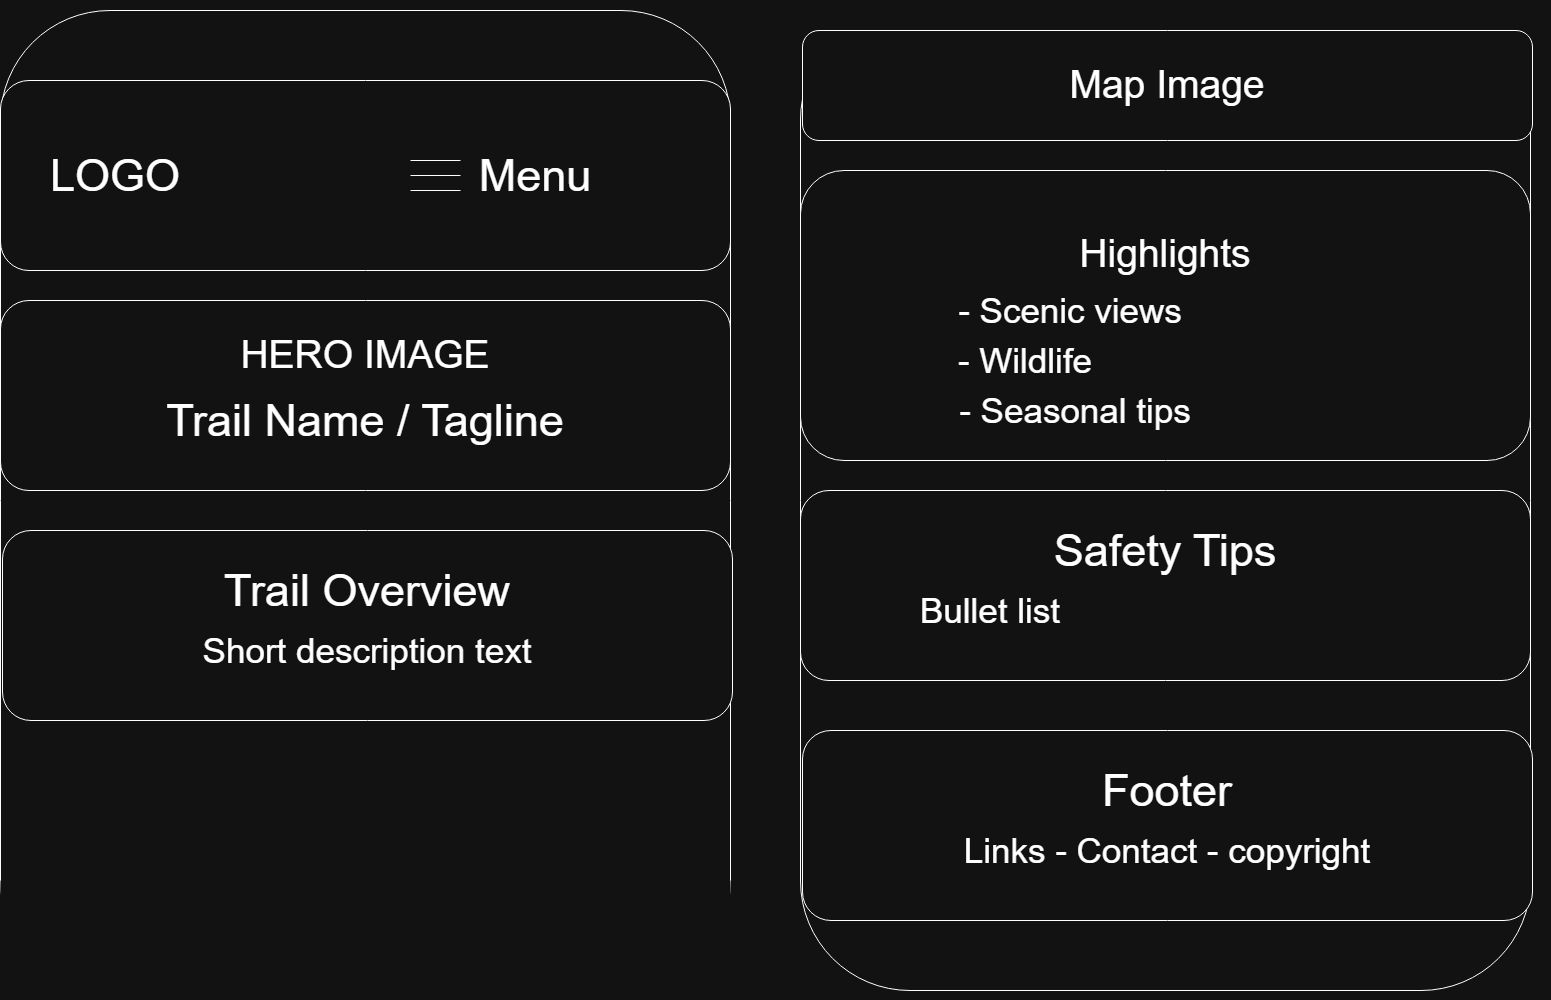

The diagram above was exported from draw.io. Its source (the exported page's mxGraphModel, read from the mxfile embedded in the PNG):
<mxGraphModel dx="1960" dy="2350" grid="1" gridSize="10" guides="1" tooltips="1" connect="1" arrows="1" fold="1" page="1" pageScale="1" pageWidth="850" pageHeight="1100" math="0" shadow="0">
  <root>
    <mxCell id="0" />
    <mxCell id="1" parent="0" />
    <mxCell id="vwoSZFhyR03xC_sb_Xso-23" connectable="0" parent="1" style="group" value="" vertex="1">
      <mxGeometry height="990" width="732" x="-800" y="-1060" as="geometry" />
    </mxCell>
    <mxCell id="vwoSZFhyR03xC_sb_Xso-18" parent="vwoSZFhyR03xC_sb_Xso-23" style="rounded=1;whiteSpace=wrap;html=1;" value="" vertex="1">
      <mxGeometry height="980" width="730" as="geometry" />
    </mxCell>
    <mxCell id="vwoSZFhyR03xC_sb_Xso-15" connectable="0" parent="vwoSZFhyR03xC_sb_Xso-23" style="group" value="" vertex="1">
      <mxGeometry height="190" width="730" y="70" as="geometry" />
    </mxCell>
    <mxCell id="vwoSZFhyR03xC_sb_Xso-1" parent="vwoSZFhyR03xC_sb_Xso-15" style="rounded=1;whiteSpace=wrap;html=1;" value="" vertex="1">
      <mxGeometry height="190" width="730" as="geometry" />
    </mxCell>
    <mxCell id="vwoSZFhyR03xC_sb_Xso-2" parent="vwoSZFhyR03xC_sb_Xso-15" style="rounded=0;whiteSpace=wrap;html=1;strokeColor=none;" value="&lt;span style=&quot;font-size: 45px;&quot;&gt;LOGO&lt;/span&gt;" vertex="1">
      <mxGeometry height="60" width="150" x="40" y="65" as="geometry" />
    </mxCell>
    <mxCell id="vwoSZFhyR03xC_sb_Xso-3" parent="vwoSZFhyR03xC_sb_Xso-15" style="rounded=0;whiteSpace=wrap;html=1;strokeColor=none;" value="&lt;span style=&quot;font-size: 45px;&quot;&gt;Menu&lt;/span&gt;" vertex="1">
      <mxGeometry height="60" width="150" x="460" y="65" as="geometry" />
    </mxCell>
    <mxCell id="vwoSZFhyR03xC_sb_Xso-7" connectable="0" parent="vwoSZFhyR03xC_sb_Xso-15" style="group" value="" vertex="1">
      <mxGeometry height="30" width="50" x="410" y="80" as="geometry" />
    </mxCell>
    <mxCell id="vwoSZFhyR03xC_sb_Xso-4" edge="1" parent="vwoSZFhyR03xC_sb_Xso-7" style="endArrow=none;html=1;rounded=0;" value="">
      <mxGeometry height="50" relative="1" width="50" as="geometry">
        <mxPoint as="sourcePoint" />
        <mxPoint x="50" as="targetPoint" />
      </mxGeometry>
    </mxCell>
    <mxCell id="vwoSZFhyR03xC_sb_Xso-5" edge="1" parent="vwoSZFhyR03xC_sb_Xso-7" style="endArrow=none;html=1;rounded=0;" value="">
      <mxGeometry height="50" relative="1" width="50" as="geometry">
        <mxPoint y="15" as="sourcePoint" />
        <mxPoint x="50" y="15" as="targetPoint" />
      </mxGeometry>
    </mxCell>
    <mxCell id="vwoSZFhyR03xC_sb_Xso-6" edge="1" parent="vwoSZFhyR03xC_sb_Xso-7" style="endArrow=none;html=1;rounded=0;" value="">
      <mxGeometry height="50" relative="1" width="50" as="geometry">
        <mxPoint y="30" as="sourcePoint" />
        <mxPoint x="50" y="30" as="targetPoint" />
      </mxGeometry>
    </mxCell>
    <mxCell id="vwoSZFhyR03xC_sb_Xso-16" connectable="0" parent="vwoSZFhyR03xC_sb_Xso-23" style="group" value="" vertex="1">
      <mxGeometry height="190" width="730" y="290" as="geometry" />
    </mxCell>
    <mxCell id="vwoSZFhyR03xC_sb_Xso-8" parent="vwoSZFhyR03xC_sb_Xso-16" style="rounded=1;whiteSpace=wrap;html=1;" value="" vertex="1">
      <mxGeometry height="190" width="730" as="geometry" />
    </mxCell>
    <mxCell id="vwoSZFhyR03xC_sb_Xso-9" parent="vwoSZFhyR03xC_sb_Xso-16" style="rounded=0;whiteSpace=wrap;html=1;strokeColor=none;" value="&lt;font style=&quot;font-size: 39px;&quot;&gt;HERO IMAGE&lt;/font&gt;" vertex="1">
      <mxGeometry height="70" width="270" x="230" y="20" as="geometry" />
    </mxCell>
    <mxCell id="vwoSZFhyR03xC_sb_Xso-10" parent="vwoSZFhyR03xC_sb_Xso-16" style="rounded=0;whiteSpace=wrap;html=1;strokeColor=none;" value="&lt;span style=&quot;font-size: 45px;&quot;&gt;Trail Name / Tagline&lt;/span&gt;" vertex="1">
      <mxGeometry height="60" width="410" x="160" y="90" as="geometry" />
    </mxCell>
    <mxCell id="vwoSZFhyR03xC_sb_Xso-20" connectable="0" parent="vwoSZFhyR03xC_sb_Xso-23" style="group" value="" vertex="1">
      <mxGeometry height="190" width="730" x="2" y="520" as="geometry" />
    </mxCell>
    <mxCell id="vwoSZFhyR03xC_sb_Xso-11" parent="vwoSZFhyR03xC_sb_Xso-20" style="rounded=1;whiteSpace=wrap;html=1;" value="" vertex="1">
      <mxGeometry height="190" width="730" as="geometry" />
    </mxCell>
    <mxCell id="vwoSZFhyR03xC_sb_Xso-12" parent="vwoSZFhyR03xC_sb_Xso-20" style="rounded=0;whiteSpace=wrap;html=1;strokeColor=none;" value="&lt;span style=&quot;font-size: 45px;&quot;&gt;Trail Overview&lt;/span&gt;" vertex="1">
      <mxGeometry height="60" width="410" x="160" y="30" as="geometry" />
    </mxCell>
    <mxCell id="vwoSZFhyR03xC_sb_Xso-13" parent="vwoSZFhyR03xC_sb_Xso-20" style="rounded=0;whiteSpace=wrap;html=1;strokeColor=none;" value="&lt;font style=&quot;font-size: 35px;&quot;&gt;Short description text&lt;/font&gt;" vertex="1">
      <mxGeometry height="60" width="510" x="110" y="90" as="geometry" />
    </mxCell>
    <mxCell id="vwoSZFhyR03xC_sb_Xso-21" parent="vwoSZFhyR03xC_sb_Xso-23" style="rounded=0;whiteSpace=wrap;html=1;strokeColor=none;" value="" vertex="1">
      <mxGeometry height="120" width="730" y="870" as="geometry" />
    </mxCell>
    <mxCell id="vwoSZFhyR03xC_sb_Xso-24" connectable="0" parent="1" style="group" value="" vertex="1">
      <mxGeometry height="990" width="750" y="-1060" as="geometry" />
    </mxCell>
    <mxCell id="vwoSZFhyR03xC_sb_Xso-25" parent="vwoSZFhyR03xC_sb_Xso-24" style="rounded=1;whiteSpace=wrap;html=1;" value="" vertex="1">
      <mxGeometry height="980" width="730" as="geometry" />
    </mxCell>
    <mxCell id="vwoSZFhyR03xC_sb_Xso-42" parent="vwoSZFhyR03xC_sb_Xso-24" style="rounded=0;whiteSpace=wrap;html=1;strokeColor=none;" value="" vertex="1">
      <mxGeometry height="120" width="730" x="2" y="-10" as="geometry" />
    </mxCell>
    <mxCell id="vwoSZFhyR03xC_sb_Xso-43" connectable="0" parent="vwoSZFhyR03xC_sb_Xso-24" style="group" value="" vertex="1">
      <mxGeometry height="190" width="730" x="2" y="20" as="geometry" />
    </mxCell>
    <mxCell id="vwoSZFhyR03xC_sb_Xso-44" parent="vwoSZFhyR03xC_sb_Xso-43" style="rounded=1;whiteSpace=wrap;html=1;" value="" vertex="1">
      <mxGeometry height="110" width="730" as="geometry" />
    </mxCell>
    <mxCell id="vwoSZFhyR03xC_sb_Xso-45" parent="vwoSZFhyR03xC_sb_Xso-43" style="rounded=0;whiteSpace=wrap;html=1;strokeColor=none;" value="&lt;font style=&quot;font-size: 39px;&quot;&gt;Map Image&lt;/font&gt;" vertex="1">
      <mxGeometry height="70" width="270" x="230" y="20" as="geometry" />
    </mxCell>
    <mxCell id="vwoSZFhyR03xC_sb_Xso-47" connectable="0" parent="vwoSZFhyR03xC_sb_Xso-24" style="group" value="" vertex="1">
      <mxGeometry height="290" width="730" y="160" as="geometry" />
    </mxCell>
    <mxCell id="vwoSZFhyR03xC_sb_Xso-48" parent="vwoSZFhyR03xC_sb_Xso-47" style="rounded=1;whiteSpace=wrap;html=1;" value="" vertex="1">
      <mxGeometry height="290" width="730" as="geometry" />
    </mxCell>
    <mxCell id="vwoSZFhyR03xC_sb_Xso-49" parent="vwoSZFhyR03xC_sb_Xso-47" style="rounded=0;whiteSpace=wrap;html=1;strokeColor=none;" value="&lt;font style=&quot;font-size: 39px;&quot;&gt;Highlights&lt;/font&gt;" vertex="1">
      <mxGeometry height="106.8421052631579" width="270" x="230" y="30.526315789473685" as="geometry" />
    </mxCell>
    <mxCell id="vwoSZFhyR03xC_sb_Xso-50" parent="vwoSZFhyR03xC_sb_Xso-47" style="rounded=0;whiteSpace=wrap;html=1;strokeColor=none;" value="&lt;font style=&quot;font-size: 35px;&quot;&gt;- Scenic views&lt;/font&gt;" vertex="1">
      <mxGeometry height="60.79" width="300" x="120" y="110" as="geometry" />
    </mxCell>
    <mxCell id="vwoSZFhyR03xC_sb_Xso-51" parent="vwoSZFhyR03xC_sb_Xso-47" style="rounded=0;whiteSpace=wrap;html=1;strokeColor=none;" value="&lt;font style=&quot;font-size: 35px;&quot;&gt;- Wildlife&lt;/font&gt;" vertex="1">
      <mxGeometry height="60.79" width="210" x="120" y="160" as="geometry" />
    </mxCell>
    <mxCell id="vwoSZFhyR03xC_sb_Xso-52" parent="vwoSZFhyR03xC_sb_Xso-47" style="rounded=0;whiteSpace=wrap;html=1;strokeColor=none;" value="&lt;font style=&quot;font-size: 35px;&quot;&gt;- Seasonal tips&lt;/font&gt;" vertex="1">
      <mxGeometry height="60.79" width="270" x="140" y="210" as="geometry" />
    </mxCell>
    <mxCell id="vwoSZFhyR03xC_sb_Xso-53" connectable="0" parent="vwoSZFhyR03xC_sb_Xso-24" style="group" value="" vertex="1">
      <mxGeometry height="190" width="730" y="480" as="geometry" />
    </mxCell>
    <mxCell id="vwoSZFhyR03xC_sb_Xso-54" parent="vwoSZFhyR03xC_sb_Xso-53" style="rounded=1;whiteSpace=wrap;html=1;" value="" vertex="1">
      <mxGeometry height="190" width="730" as="geometry" />
    </mxCell>
    <mxCell id="vwoSZFhyR03xC_sb_Xso-55" parent="vwoSZFhyR03xC_sb_Xso-53" style="rounded=0;whiteSpace=wrap;html=1;strokeColor=none;" value="&lt;span style=&quot;font-size: 45px;&quot;&gt;Safety Tips&lt;/span&gt;" vertex="1">
      <mxGeometry height="60" width="410" x="160" y="30" as="geometry" />
    </mxCell>
    <mxCell id="vwoSZFhyR03xC_sb_Xso-56" parent="vwoSZFhyR03xC_sb_Xso-53" style="rounded=0;whiteSpace=wrap;html=1;strokeColor=none;" value="&lt;font style=&quot;font-size: 35px;&quot;&gt;Bullet list&lt;/font&gt;" vertex="1">
      <mxGeometry height="60" width="160" x="110" y="90" as="geometry" />
    </mxCell>
    <mxCell id="vwoSZFhyR03xC_sb_Xso-57" connectable="0" parent="vwoSZFhyR03xC_sb_Xso-24" style="group" value="" vertex="1">
      <mxGeometry height="190" width="730" x="2" y="720" as="geometry" />
    </mxCell>
    <mxCell id="vwoSZFhyR03xC_sb_Xso-58" parent="vwoSZFhyR03xC_sb_Xso-57" style="rounded=1;whiteSpace=wrap;html=1;" value="" vertex="1">
      <mxGeometry height="190" width="730" as="geometry" />
    </mxCell>
    <mxCell id="vwoSZFhyR03xC_sb_Xso-59" parent="vwoSZFhyR03xC_sb_Xso-57" style="rounded=0;whiteSpace=wrap;html=1;strokeColor=none;" value="&lt;span style=&quot;font-size: 45px;&quot;&gt;Footer&lt;/span&gt;" vertex="1">
      <mxGeometry height="60" width="410" x="160" y="30" as="geometry" />
    </mxCell>
    <mxCell id="vwoSZFhyR03xC_sb_Xso-60" parent="vwoSZFhyR03xC_sb_Xso-57" style="rounded=0;whiteSpace=wrap;html=1;strokeColor=none;" value="&lt;font style=&quot;font-size: 35px;&quot;&gt;Links - Contact - copyright&lt;/font&gt;" vertex="1">
      <mxGeometry height="60" width="510" x="110" y="90" as="geometry" />
    </mxCell>
  </root>
</mxGraphModel>